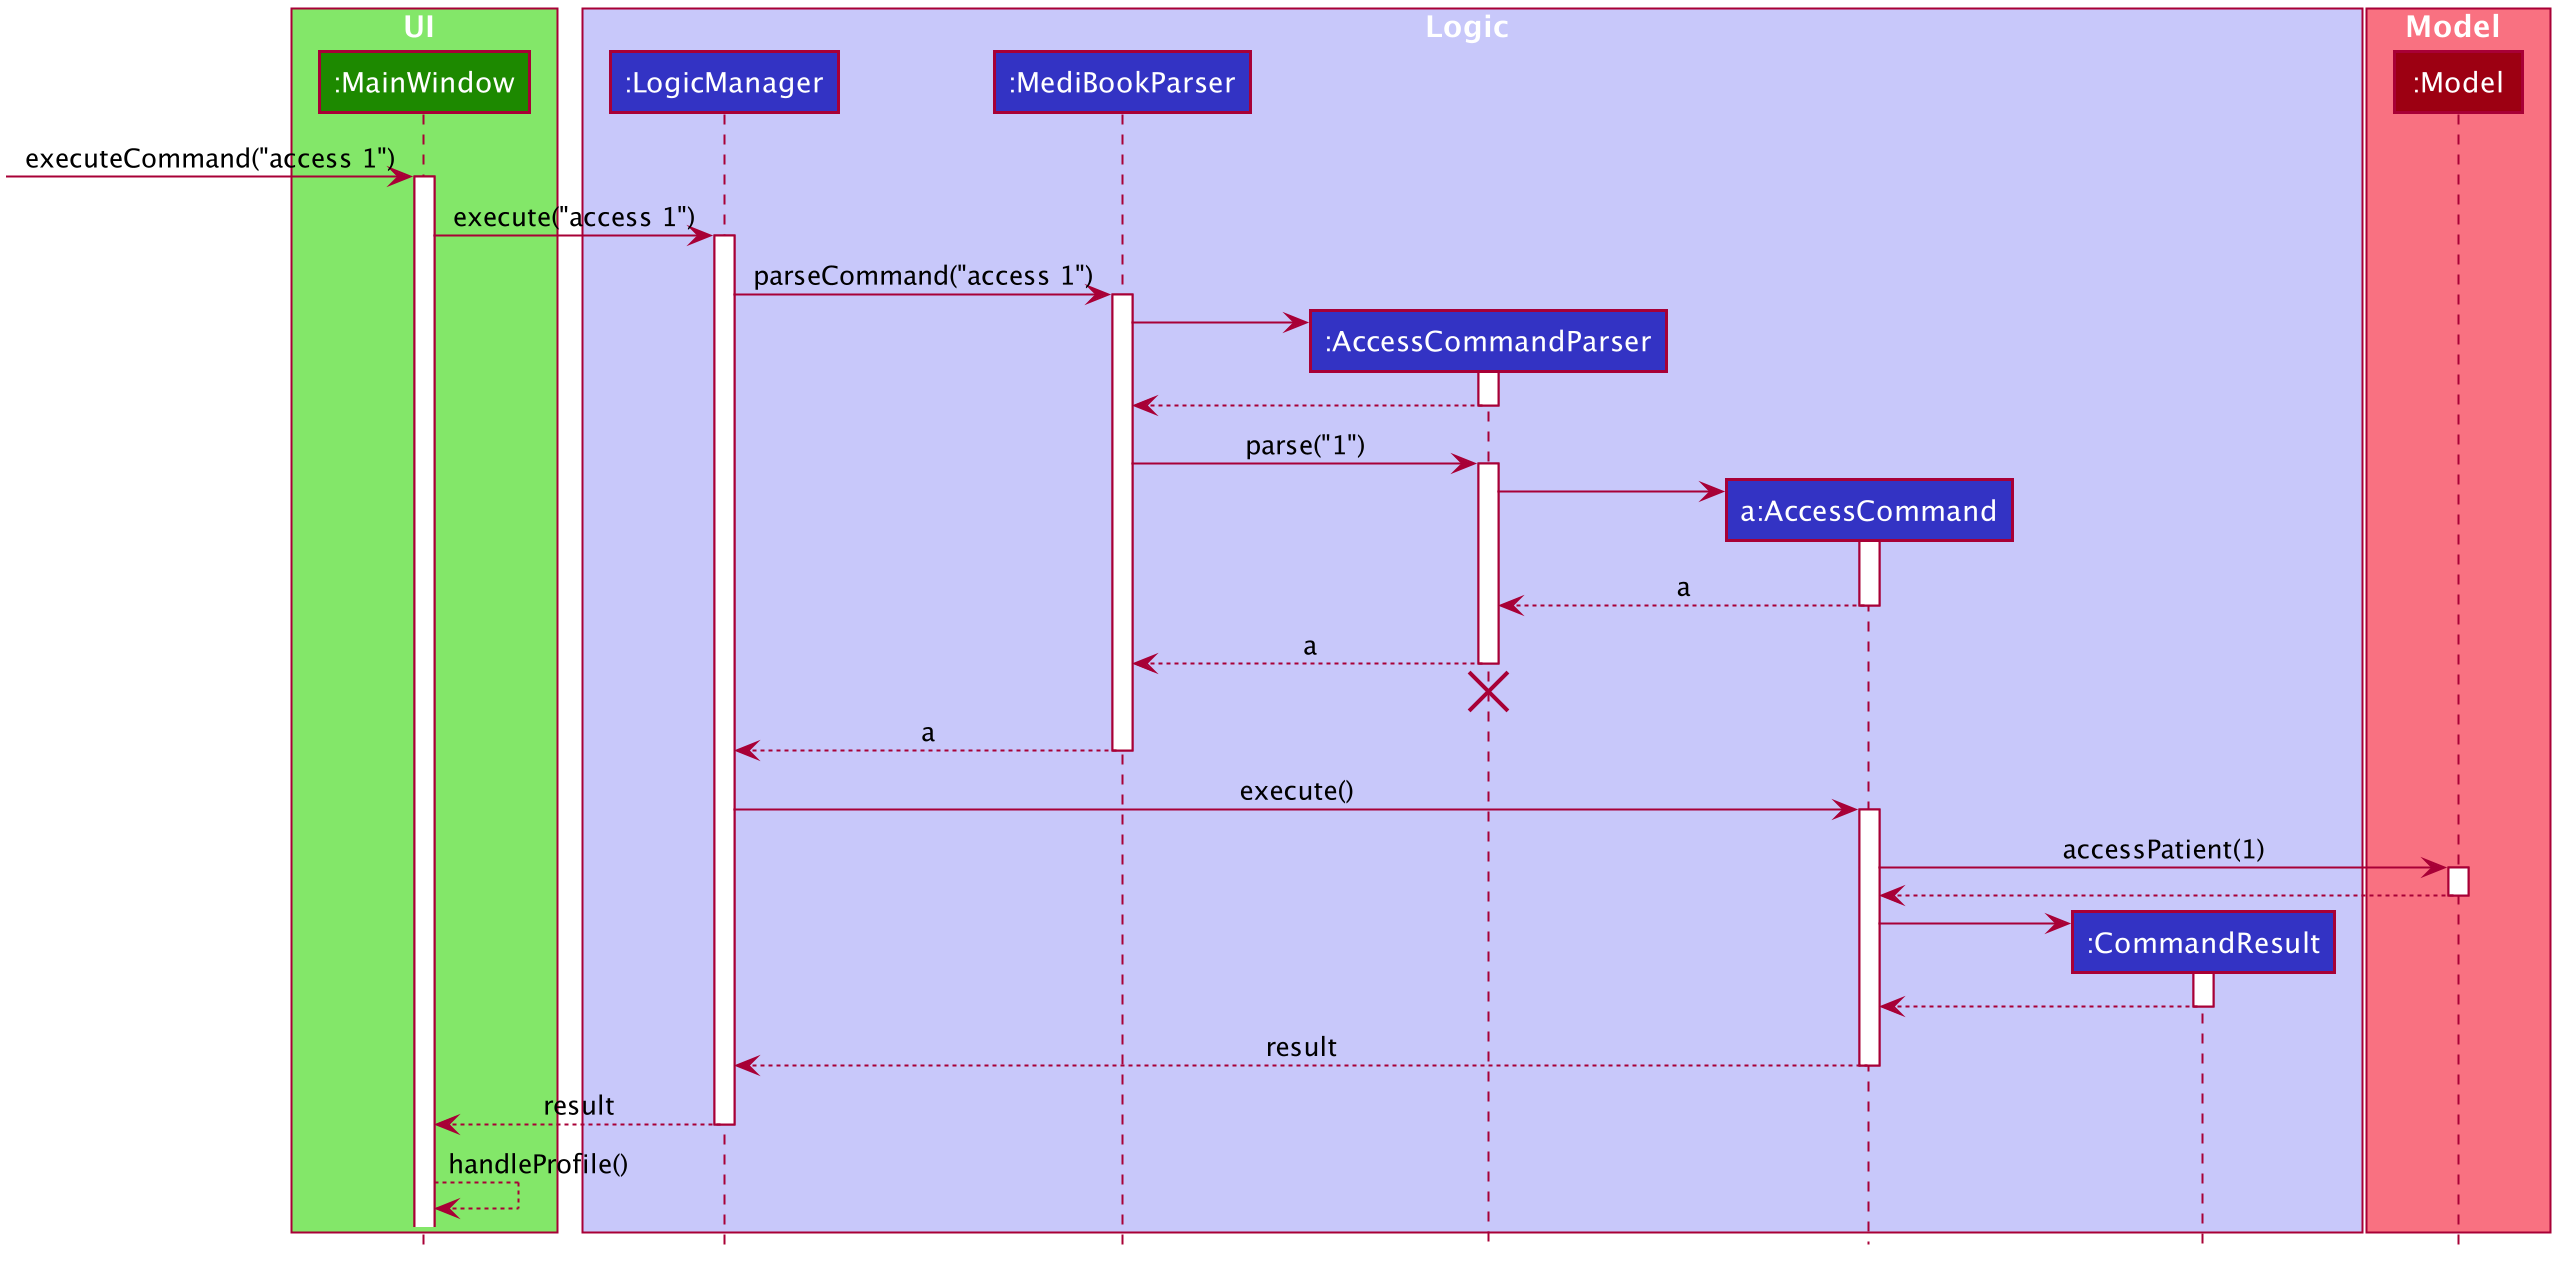

The diagram above was rendered by PlantUML. Its source (embedded in the PNG):
@startuml








skinparam BackgroundColor #FFFFFFF

skinparam Shadowing false

skinparam Class {
    FontColor #FFFFFF
    BorderThickness 1
    BorderColor #FFFFFF
    StereotypeFontColor #FFFFFF
    FontName Arial
}

skinparam Actor {
    BorderColor #000000
    Color #000000
    FontName Arial
}

skinparam Sequence {
    MessageAlign center
    BoxFontSize 15
    BoxPadding 0
    BoxFontColor #FFFFFF
    FontName Arial
}

skinparam Participant {
    FontColor #FFFFFFF
    Padding 20
}

skinparam MinClassWidth 50
skinparam ParticipantPadding 10
skinparam Shadowing false
skinparam DefaultTextAlignment center
skinparam packageStyle Rectangle

hide footbox
hide members
hide circle

box UI #83E769
participant ":MainWindow" as MainWindow #1D8900
end box

box Logic #C8C8FA
participant ":LogicManager" as LogicManager #3333C4
participant ":MediBookParser" as MediBookParser #3333C4
participant ":AccessCommandParser" as AccessCommandParser #3333C4
participant "a:AccessCommand" as AccessCommand #3333C4
participant ":CommandResult" as CommandResult #3333C4
end box

box Model #F97181
participant ":Model" as Model #9D0012
end box

[-> MainWindow : executeCommand("access 1")
activate MainWindow

MainWindow -> LogicManager : execute("access 1")
activate LogicManager

LogicManager -> MediBookParser : parseCommand("access 1")
activate MediBookParser

create AccessCommandParser
MediBookParser -> AccessCommandParser
activate AccessCommandParser

AccessCommandParser --> MediBookParser
deactivate AccessCommandParser

MediBookParser -> AccessCommandParser : parse("1")
activate AccessCommandParser

create AccessCommand
AccessCommandParser -> AccessCommand
activate AccessCommand

AccessCommand --> AccessCommandParser : a
deactivate AccessCommand

AccessCommandParser --> MediBookParser : a
deactivate AccessCommandParser
AccessCommandParser -[hidden]-> MediBookParser
destroy AccessCommandParser

MediBookParser --> LogicManager : a
deactivate MediBookParser

LogicManager -> AccessCommand : execute()
activate AccessCommand

AccessCommand -> Model : accessPatient(1)
activate Model

Model --> AccessCommand
deactivate Model

create CommandResult
AccessCommand -> CommandResult
activate CommandResult

CommandResult --> AccessCommand
deactivate CommandResult

AccessCommand --> LogicManager : result
deactivate AccessCommand

LogicManager --> MainWindow : result
deactivate LogicManager

MainWindow --> MainWindow : handleProfile()
@enduml